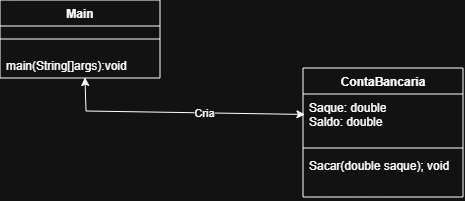

The diagram above was exported from draw.io. Its source (the exported page's mxGraphModel, read from the mxfile embedded in the PNG):
<mxGraphModel dx="534" dy="288" grid="0" gridSize="10" guides="1" tooltips="1" connect="1" arrows="1" fold="1" page="1" pageScale="1" pageWidth="827" pageHeight="1169" math="0" shadow="0">
  <root>
    <mxCell id="0" />
    <mxCell id="1" parent="0" />
    <mxCell id="tMXskmAI4ShH2AciM-Of-20" parent="1" style="swimlane;fontStyle=1;align=center;verticalAlign=top;childLayout=stackLayout;horizontal=1;startSize=26;horizontalStack=0;resizeParent=1;resizeParentMax=0;resizeLast=0;collapsible=1;marginBottom=0;whiteSpace=wrap;html=1;" value="Main" vertex="1">
      <mxGeometry height="78" width="160" x="147" y="187" as="geometry" />
    </mxCell>
    <mxCell id="tMXskmAI4ShH2AciM-Of-22" parent="tMXskmAI4ShH2AciM-Of-20" style="line;strokeWidth=1;fillColor=none;align=left;verticalAlign=middle;spacingTop=-1;spacingLeft=3;spacingRight=3;rotatable=0;labelPosition=right;points=[];portConstraint=eastwest;strokeColor=inherit;" value="" vertex="1">
      <mxGeometry height="26" width="160" y="26" as="geometry" />
    </mxCell>
    <mxCell id="tMXskmAI4ShH2AciM-Of-23" parent="tMXskmAI4ShH2AciM-Of-20" style="text;strokeColor=none;fillColor=none;align=left;verticalAlign=top;spacingLeft=4;spacingRight=4;overflow=hidden;rotatable=0;points=[[0,0.5],[1,0.5]];portConstraint=eastwest;whiteSpace=wrap;html=1;" value="main(String[]args):void" vertex="1">
      <mxGeometry height="26" width="160" y="52" as="geometry" />
    </mxCell>
    <mxCell id="tMXskmAI4ShH2AciM-Of-41" edge="1" parent="1" source="tMXskmAI4ShH2AciM-Of-23" style="endArrow=classic;startArrow=classic;html=1;rounded=0;entryX=0.012;entryY=0.409;entryDx=0;entryDy=0;entryPerimeter=0;exitX=0.531;exitY=0.981;exitDx=0;exitDy=0;exitPerimeter=0;" target="tMXskmAI4ShH2AciM-Of-52" value="">
      <mxGeometry height="50" relative="1" width="50" as="geometry">
        <Array as="points">
          <mxPoint x="233" y="298" />
        </Array>
        <mxPoint x="195" y="347" as="sourcePoint" />
        <mxPoint x="434.9200000000001" y="299.98400000000004" as="targetPoint" />
      </mxGeometry>
    </mxCell>
    <mxCell id="tMXskmAI4ShH2AciM-Of-42" connectable="0" parent="tMXskmAI4ShH2AciM-Of-41" style="edgeLabel;html=1;align=center;verticalAlign=middle;resizable=0;points=[];" value="Cria" vertex="1">
      <mxGeometry relative="1" x="0.1978" as="geometry">
        <mxPoint as="offset" />
      </mxGeometry>
    </mxCell>
    <mxCell id="tMXskmAI4ShH2AciM-Of-51" parent="1" style="swimlane;fontStyle=1;align=center;verticalAlign=top;childLayout=stackLayout;horizontal=1;startSize=26;horizontalStack=0;resizeParent=1;resizeParentMax=0;resizeLast=0;collapsible=1;marginBottom=0;whiteSpace=wrap;html=1;" value="ContaBancaria" vertex="1">
      <mxGeometry height="129" width="160" x="450" y="255" as="geometry" />
    </mxCell>
    <mxCell id="tMXskmAI4ShH2AciM-Of-52" parent="tMXskmAI4ShH2AciM-Of-51" style="text;strokeColor=none;fillColor=none;align=left;verticalAlign=top;spacingLeft=4;spacingRight=4;overflow=hidden;rotatable=0;points=[[0,0.5],[1,0.5]];portConstraint=eastwest;whiteSpace=wrap;html=1;" value="Saque: double&lt;div&gt;Saldo: double&lt;/div&gt;" vertex="1">
      <mxGeometry height="50" width="160" y="26" as="geometry" />
    </mxCell>
    <mxCell id="tMXskmAI4ShH2AciM-Of-53" parent="tMXskmAI4ShH2AciM-Of-51" style="line;strokeWidth=1;fillColor=none;align=left;verticalAlign=middle;spacingTop=-1;spacingLeft=3;spacingRight=3;rotatable=0;labelPosition=right;points=[];portConstraint=eastwest;strokeColor=inherit;" value="" vertex="1">
      <mxGeometry height="8" width="160" y="76" as="geometry" />
    </mxCell>
    <mxCell id="tMXskmAI4ShH2AciM-Of-54" parent="tMXskmAI4ShH2AciM-Of-51" style="text;strokeColor=none;fillColor=none;align=left;verticalAlign=top;spacingLeft=4;spacingRight=4;overflow=hidden;rotatable=0;points=[[0,0.5],[1,0.5]];portConstraint=eastwest;whiteSpace=wrap;html=1;" value="Sacar(double saque); void" vertex="1">
      <mxGeometry height="45" width="160" y="84" as="geometry" />
    </mxCell>
  </root>
</mxGraphModel>